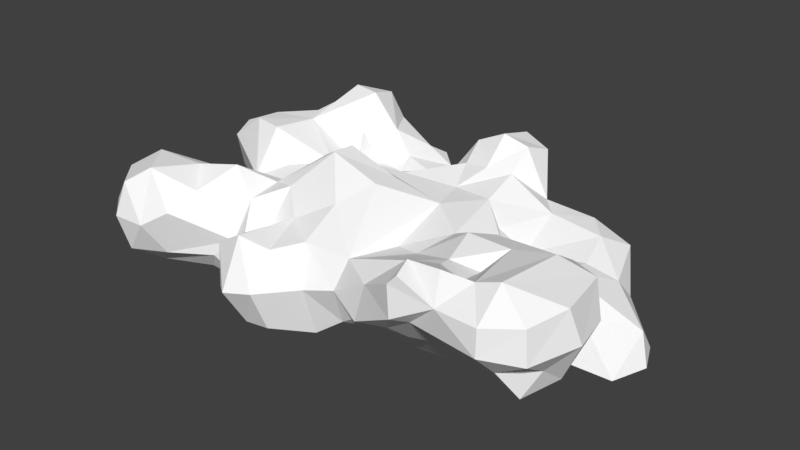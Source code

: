 # Source: Cloud_07_decimate.blend  (saved by Blender 2.77.0; exported with 4.5.12 LTS)
import bpy
from mathutils import Matrix  # noqa: F401  (used for matrix-valued properties, if any)

bpy.ops.wm.read_factory_settings(use_empty=True)
scene = bpy.context.scene
scene.name = 'Scene'

# ---- collections
col_collection_1 = bpy.data.collections.new('Collection 1'); scene.collection.children.link(col_collection_1)

# ---- materials (node trees are filled in below, after node groups)
mat_cloud_material_003 = bpy.data.materials.new('cloud_material.003')
mat_cloud_material_003.alpha_threshold = 0.0
mat_cloud_material_003.use_transparent_shadow = False
mat_cloud_material_003.diffuse_color = (1.0, 1.0, 1.0, 1.0)
mat_cloud_material_003.specular_color = (0.9, 0.9, 0.9)
mat_cloud_material_003.roughness = 0.5
mat_cloud_material_003.specular_intensity = 0.0

# ---- material node trees

# ---- world
world_world = bpy.data.worlds.new('World'); scene.world = world_world
world_world.color = (0.05088, 0.05088, 0.05088)
world_world.use_sun_shadow = False
world_world.sun_shadow_jitter_overblur = 0.0
world_world.cycles.sampling_method = 'MANUAL'

# ---- meshes
me_untitled_003 = bpy.data.meshes.new('Untitled.003')
me_untitled_003.from_pydata([(0.4523, -0.5319, 0.3308), (-0.5188, 0.3461, 0.3887), (-0.4213, 0.4332, 0.359), (0.4731, -0.6055, 0.3162), (0.6181, -0.6174, 0.2682), (-0.7208, -0.5189, 0.2764), (0.4369, -0.606, 0.2763), (0.5723, -0.5323, 0.3404), (0.6798, -0.5148, 0.3312), (0.7707, -0.6275, 0.2718), (0.7665, -0.5111, 0.3614), (0.8842, -0.5596, 0.2817), (0.3745, -0.4391, 0.2602), (0.4865, -0.4193, 0.2796), (0.5847, -0.4414, 0.2688), (0.9301, -0.4192, 0.2991), (0.473, -0.3605, 0.2649), (0.5733, -0.3363, 0.247), (-0.3055, -0.2464, 0.2324), (0.4459, -0.2297, 0.294), (0.6151, -0.2416, 0.299), (0.7707, -0.2395, 0.3351), (0.8895, -0.2073, 0.2897), (-0.4082, -0.212, 0.2048), (-0.198, -0.1341, 0.3535), (0.000443, -0.1501, 0.2974), (0.7676, -0.1398, 0.2733), (-0.3223, -0.04365, 0.2798), (-0.201, -0.04163, 0.3473), (-0.007399, -0.03889, 0.2804), (-0.7602, 0.1396, 0.2765), (-0.6386, 0.2438, 0.2841), (-0.3902, 0.2285, 0.2658), (-0.4059, 0.3216, 0.3897), (0.1764, 0.2408, 0.2732), (-0.65, 0.3574, 0.2841), (0.06366, 0.347, 0.3129), (0.1756, 0.3461, 0.3672), (0.2748, 0.2513, 0.2718), (0.2748, 0.3461, 0.3438), (-0.5244, 0.4599, 0.3133), (0.062, 0.4604, 0.2921), (0.1794, 0.4827, 0.3326), (0.2894, 0.4558, 0.3026), (-0.7903, -0.5851, 0.2253), (0.4627, -0.6285, 0.1775), (0.7707, -0.6298, 0.175), (-0.9418, -0.4397, 0.1962), (-0.8453, -0.3691, 0.2626), (-0.5805, -0.4376, 0.1994), (0.122, -0.4201, 0.1687), (0.2748, -0.5202, 0.175), (0.9595, -0.3876, 0.1741), (-0.9296, -0.3266, 0.1864), (-0.6689, -0.3406, 0.246), (-0.5181, -0.2982, 0.2703), (-0.4122, -0.3368, 0.1837), (-0.2012, -0.3371, 0.175), (-0.05949, -0.2831, 0.2539), (-0.6884, -0.2557, 0.2054), (0.2756, -0.2691, 0.1774), (0.9309, -0.2395, 0.175), (-0.4256, -0.1307, 0.1716), (0.3276, -0.1369, 0.2138), (0.4879, -0.1377, 0.2637), (0.7887, -0.1039, 0.1537), (-0.6278, 0.007925, 0.2901), (-0.5188, -0.0443, 0.1831), (0.1644, -0.009306, 0.2232), (0.5922, 0.03294, 0.15), (-0.7537, 0.03744, 0.2854), (-0.3836, 0.05035, 0.199), (-0.1831, 0.0637, 0.2435), (0.281, 0.1116, 0.23), (0.3725, 0.04611, 0.1748), (-0.9015, 0.04693, 0.1749), (-0.9377, 0.1498, 0.1962), (-0.59, 0.165, 0.285), (-0.1426, 0.1243, 0.1975), (0.1149, 0.1462, 0.2126), (0.4509, 0.2467, 0.1779), (-0.9155, 0.2318, 0.175), (-0.08445, 0.2587, 0.1803), (0.06926, 0.2676, 0.2508), (-0.818, 0.2522, 0.1685), (-0.7007, 0.3248, 0.1709), (-0.3204, 0.3461, 0.2533), (-0.03469, 0.3507, 0.184), (0.3739, 0.3341, 0.175), (-0.3834, 0.4623, 0.2525), (-0.02538, 0.4331, 0.1036), (-0.5579, 0.4661, 0.187), (0.07314, 0.5234, 0.1029), (0.1759, 0.5354, 0.1472), (0.2748, 0.4844, 0.175), (-0.2225, -0.5721, 0.1983), (-0.8268, -0.6116, 0.09022), (-0.7171, -0.5921, 0.07813), (-0.6253, -0.5406, 0.1362), (-0.3474, -0.5499, 0.1234), (-0.122, -0.5323, 0.1626), (0.2403, -0.5311, 0.03497), (0.4981, -0.5752, 0.1566), (0.6022, -0.5334, 0.1499), (0.8938, -0.5617, 0.1623), (-0.9775, -0.4879, 0.06891), (-0.4329, -0.4117, 0.04169), (-0.3453, -0.4361, 0.1124), (-0.06231, -0.4298, 0.1688), (0.1049, -0.4769, 0.06945), (0.7707, -0.5315, 0.07813), (0.6377, -0.4869, 0.07813), (-0.3204, -0.3371, 0.1076), (-0.9633, -0.3085, 0.07798), (-0.8291, -0.2172, 0.1028), (0.1756, -0.2395, 0.1575), (-0.6103, -0.1263, 0.1403), (0.4475, -0.03703, 0.1612), (-0.7171, -0.04184, 0.07813), (0.6754, 0.1064, 0.1233), (0.6797, -0.03358, 0.1623), (-0.3574, 0.155, 0.1657), (0.4765, 0.05736, 0.114), (-0.9091, 0.2551, 0.01219), (-0.3439, 0.2614, 0.1466), (-0.2212, 0.2485, 0.14), (0.6457, 0.2471, 0.1542), (-0.2519, 0.3373, 0.1638), (-0.1203, 0.3804, 0.08281), (0.5599, 0.3474, 0.1575), (0.6979, 0.3592, 0.09392), (-0.2393, 0.4533, 0.1724), (-0.1838, 0.5139, 0.08346), (0.2702, 0.4166, 0.06106), (0.3719, 0.401, 0.001484), (0.5555, 0.4348, 0.06933), (-0.5823, 0.4244, 0.06686), (-0.4196, 0.5413, 0.09379), (-0.2292, 0.5424, 0.1181), (-0.2217, -0.66, 0.02183), (-0.3469, -0.5614, -0.0439), (-0.1259, -0.6267, 0.03503), (0.3772, -0.534, 0.06939), (-0.9154, -0.5322, -0.01869), (-0.9537, -0.4367, -0.06456), (-0.008256, -0.5055, 0.04164), (0.8197, -0.4698, -0.02386), (0.8703, -0.4357, 0.07803), (0.5253, -0.4201, 0.0125), (0.5821, -0.3882, -0.02594), (0.8702, -0.3317, -0.004921), (-0.9432, -0.3258, -0.04043), (-0.8165, -0.2388, -0.03067), (0.7509, -0.1439, -0.02911), (0.7788, -0.1345, 0.06401), (-0.7266, -0.1268, -0.03807), (0.7689, -0.07322, 0.05801), (0.9178, 0.06938, -0.01805), (-0.9418, 0.1135, 0.01131), (-0.831, 0.07236, 0.002881), (-0.6554, 0.1234, 0.008166), (-0.608, 0.1468, -0.006798), (0.7629, 0.1729, 0.06076), (-0.7171, 0.2485, 0.06891), (-0.8023, 0.2553, -0.02331), (-0.6037, 0.2537, 0.002353), (-0.1198, 0.3411, -0.03743), (0.6956, 0.3813, -0.02262), (-0.633, 0.3651, -0.023), (0.1571, 0.4437, -0.01871), (0.5723, 0.4382, -0.01871), (-0.4611, 0.5413, -0.02657), (-0.4381, 0.6325, -0.03209), (-0.2251, 0.5467, -0.02576), (-0.8196, -0.569, -0.05721), (-0.6881, -0.5106, -0.05239), (-0.5103, -0.4416, -0.03171), (-0.3472, -0.426, -0.1361), (0.1756, -0.4347, -0.02094), (-0.8026, -0.3354, -0.1145), (0.07616, -0.4091, -0.09047), (0.1734, -0.3296, -0.1143), (0.3979, -0.459, 0.008142), (-0.7453, -0.2503, -0.1228), (0.5276, -0.3276, -0.09986), (-0.7733, -0.1038, -0.1221), (-0.7486, 0.0533, -0.08118), (-0.7702, 0.1578, -0.0597), (-0.7174, 0.07895, -0.0972), (-0.5163, 0.1595, -0.1286), (0.4786, 0.1414, -0.08746), (0.7995, 0.1945, -0.1642), (0.7731, 0.249, -0.02805), (-0.6751, 0.3421, -0.1372), (-0.123, 0.2736, -0.1495), (0.6203, 0.3692, -0.105), (0.07638, 0.39, -0.1171), (0.266, 0.4031, -0.1679), (-0.5259, 0.5857, -0.1376), (-0.2779, 0.5557, -0.09918), (-0.4137, 0.6208, -0.1146), (-0.3204, 0.6389, -0.05474), (-0.1231, -0.5625, -0.1219), (-0.7863, -0.4465, -0.1384), (-0.5727, -0.3963, -0.1138), (-0.4421, -0.3917, -0.1312), (0.57, -0.2902, -0.1299), (0.08089, -0.2112, -0.1877), (0.7232, -0.1288, -0.1007), (-0.02281, -0.0443, -0.1419), (0.472, -0.1499, -0.1914), (0.5192, -0.09464, -0.1509), (-0.7195, 0.02727, -0.1321), (-0.4812, -0.12, -0.158), (-0.6183, 0.05678, -0.1538), (-0.2225, 0.1524, -0.1997), (0.03999, 0.02065, -0.1728), (0.4882, 0.05147, -0.1074), (0.5973, -0.04857, -0.1296), (0.5073, 0.1537, -0.1539), (0.9078, 0.1568, -0.1261), (-0.6302, 0.2388, -0.127), (-0.3441, 0.1518, -0.1783), (0.05574, 0.2451, -0.1688), (0.5378, 0.219, -0.1232), (0.7141, 0.249, -0.1133), (-0.2046, 0.3225, -0.1215), (0.4566, 0.3533, -0.1243), (-0.2003, 0.4392, -0.1159), (-0.291, 0.5917, -0.1337), (-0.2235, -0.5635, -0.1347), (0.01204, -0.3399, -0.1504), (0.6582, -0.2419, -0.1324), (0.1753, -0.2401, -0.2126), (-0.7175, -0.2048, -0.1658), (-0.4453, -0.2218, -0.1539), (-0.04346, -0.1975, -0.1524), (-0.2649, -0.04549, -0.1749), (0.2979, -0.1235, -0.2215), (0.6773, -0.06357, -0.1618), (0.8925, -0.0553, -0.152), (0.5261, 0.0391, -0.1675), (0.3516, 0.125, -0.1432), (0.4015, 0.3278, -0.1536), (0.6013, 0.2398, -0.1622), (-0.6866, 0.4526, -0.1455), (-0.4235, 0.5432, -0.1865), (-0.3121, 0.518, -0.1781), (-0.01678, -0.4406, -0.156), (-0.0997, -0.4501, -0.1812), (-0.2461, -0.2816, -0.1847), (-0.6301, -0.2081, -0.1939), (0.9506, 0.05611, -0.1362), (0.668, 0.1007, -0.2159), (-0.5987, 0.3241, -0.1849), (-0.3808, 0.3314, -0.183)], [], [(33, 1, 77), (1, 33, 2), (1, 2, 40), (4, 3, 6), (6, 0, 51), (3, 0, 6), (0, 3, 4), (0, 4, 7), (4, 8, 7), (9, 10, 8), (9, 8, 4), (11, 10, 9), (51, 0, 12), (0, 13, 12), (7, 14, 13), (0, 7, 13), (7, 8, 14), (10, 11, 15), (12, 13, 16), (14, 8, 17), (58, 18, 57), (20, 19, 16), (17, 8, 20), (8, 10, 21), (8, 21, 20), (10, 15, 22), (10, 22, 21), (18, 24, 23), (18, 58, 24), (58, 25, 24), (20, 21, 26), (21, 22, 26), (23, 24, 28), (23, 28, 27), (24, 25, 29), (24, 29, 28), (28, 29, 72), (70, 66, 77), (70, 77, 30), (30, 77, 31), (32, 33, 77), (77, 1, 35), (77, 35, 31), (33, 32, 86), (34, 37, 36), (34, 36, 83), (34, 38, 39), (34, 39, 37), (1, 40, 35), (2, 33, 86), (2, 86, 89), (36, 37, 42), (36, 42, 41), (37, 39, 43), (37, 43, 42), (40, 2, 89), (4, 6, 45), (6, 51, 45), (4, 45, 102), (4, 102, 46), (9, 4, 46), (11, 9, 46), (11, 46, 104), (47, 44, 48), (5, 54, 48), (5, 48, 44), (44, 96, 97), (5, 49, 54), (5, 44, 97), (99, 95, 57), (95, 100, 57), (12, 50, 51), (182, 103, 102), (102, 142, 182), (15, 11, 104), (15, 104, 52), (47, 48, 53), (49, 55, 54), (56, 55, 49), (50, 58, 108), (50, 60, 115), (50, 12, 60), (12, 16, 60), (182, 148, 103), (103, 148, 111), (13, 14, 16), (17, 16, 14), (53, 48, 114), (48, 54, 59), (48, 59, 114), (54, 55, 59), (55, 56, 23), (56, 18, 23), (16, 19, 60), (20, 16, 17), (22, 15, 52), (22, 52, 61), (59, 55, 62), (55, 23, 62), (25, 58, 50), (50, 115, 68), (50, 68, 25), (60, 19, 63), (19, 64, 63), (19, 20, 64), (20, 26, 64), (26, 22, 65), (22, 61, 65), (116, 66, 70), (116, 70, 75), (67, 66, 116), (23, 27, 71), (23, 71, 62), (29, 25, 68), (68, 63, 73), (63, 117, 73), (64, 69, 117), (64, 117, 63), (64, 120, 69), (26, 65, 120), (26, 120, 64), (66, 67, 71), (27, 28, 72), (27, 72, 71), (29, 68, 72), (73, 117, 74), (75, 70, 30), (75, 30, 76), (77, 66, 71), (71, 121, 77), (71, 72, 78), (72, 68, 79), (72, 79, 78), (68, 73, 79), (80, 73, 74), (76, 30, 84), (76, 84, 81), (30, 85, 84), (30, 31, 85), (32, 77, 121), (32, 121, 124), (78, 79, 83), (78, 83, 82), (34, 83, 79), (38, 34, 79), (38, 79, 73), (73, 80, 38), (31, 35, 85), (86, 32, 124), (127, 86, 124), (83, 36, 87), (83, 87, 82), (38, 80, 88), (39, 38, 88), (35, 91, 85), (86, 127, 131), (86, 131, 89), (36, 41, 90), (36, 90, 87), (43, 39, 88), (43, 88, 94), (35, 40, 91), (40, 89, 91), (89, 131, 91), (41, 92, 90), (41, 42, 93), (41, 93, 92), (42, 43, 94), (42, 94, 93), (139, 95, 99), (44, 47, 105), (44, 105, 96), (5, 97, 98), (49, 5, 98), (95, 139, 141), (100, 95, 141), (45, 51, 101), (45, 101, 142), (45, 142, 102), (46, 102, 103), (46, 103, 110), (104, 46, 110), (49, 98, 106), (99, 57, 107), (57, 100, 108), (100, 141, 145), (100, 145, 108), (109, 50, 108), (109, 108, 145), (51, 50, 109), (51, 109, 101), (110, 103, 111), (104, 110, 147), (52, 104, 147), (47, 53, 113), (47, 113, 105), (56, 49, 106), (107, 112, 56), (56, 106, 107), (57, 112, 107), (108, 58, 57), (52, 147, 150), (53, 114, 113), (18, 56, 112), (57, 18, 112), (61, 52, 150), (59, 62, 116), (63, 68, 115), (63, 115, 60), (65, 150, 154), (65, 61, 150), (116, 75, 118), (67, 116, 62), (71, 67, 62), (120, 65, 156), (65, 154, 156), (75, 158, 118), (74, 117, 122), (117, 69, 122), (69, 120, 119), (75, 76, 158), (71, 78, 121), (80, 74, 122), (69, 119, 122), (76, 81, 123), (81, 84, 123), (121, 78, 125), (121, 125, 124), (78, 82, 125), (80, 122, 126), (122, 119, 126), (119, 162, 126), (84, 85, 163), (127, 124, 125), (125, 82, 128), (125, 128, 127), (82, 87, 128), (88, 80, 129), (80, 126, 129), (126, 130, 129), (126, 162, 130), (85, 91, 136), (127, 128, 132), (127, 132, 131), (87, 90, 128), (88, 134, 133), (94, 88, 133), (88, 129, 135), (88, 135, 134), (129, 130, 135), (91, 137, 136), (91, 131, 138), (91, 138, 137), (131, 132, 138), (93, 94, 133), (139, 99, 140), (96, 105, 143), (96, 143, 174), (97, 96, 174), (97, 174, 175), (98, 97, 175), (105, 144, 143), (106, 98, 175), (106, 175, 176), (99, 107, 140), (109, 145, 180), (109, 180, 178), (101, 109, 178), (110, 111, 149), (110, 149, 146), (147, 110, 146), (105, 113, 151), (105, 151, 144), (111, 148, 149), (150, 147, 146), (113, 114, 152), (113, 152, 151), (114, 59, 155), (114, 155, 152), (59, 116, 155), (154, 150, 153), (116, 118, 155), (156, 154, 153), (118, 158, 159), (118, 159, 155), (156, 157, 120), (163, 160, 187), (161, 160, 163), (119, 120, 162), (120, 157, 162), (76, 123, 158), (163, 187, 164), (161, 163, 165), (162, 157, 192), (84, 164, 123), (84, 163, 164), (163, 85, 168), (163, 168, 165), (130, 162, 192), (130, 192, 167), (85, 136, 168), (132, 128, 166), (132, 166, 228), (128, 90, 92), (128, 92, 166), (135, 170, 134), (135, 130, 167), (135, 167, 170), (136, 137, 171), (132, 228, 173), (92, 93, 169), (93, 133, 169), (137, 172, 171), (230, 139, 140), (141, 139, 230), (141, 230, 202), (141, 202, 145), (143, 144, 174), (175, 174, 203), (176, 175, 203), (140, 107, 177), (180, 145, 248), (142, 178, 182), (144, 151, 179), (176, 203, 204), (176, 204, 205), (106, 176, 205), (107, 106, 205), (107, 205, 177), (178, 180, 181), (178, 181, 182), (149, 148, 184), (151, 152, 179), (179, 152, 183), (148, 182, 181), (148, 181, 184), (152, 155, 185), (152, 185, 183), (156, 153, 208), (156, 208, 240), (155, 186, 185), (157, 156, 240), (157, 240, 252), (160, 188, 187), (160, 161, 188), (161, 189, 188), (157, 252, 220), (161, 165, 221), (161, 221, 189), (192, 191, 225), (157, 220, 192), (168, 193, 221), (165, 168, 221), (166, 194, 226), (192, 225, 195), (167, 192, 195), (168, 245, 193), (228, 166, 226), (92, 196, 166), (169, 196, 92), (169, 133, 197), (133, 134, 227), (133, 227, 197), (134, 170, 195), (134, 195, 227), (170, 167, 195), (168, 136, 198), (168, 198, 245), (136, 171, 198), (172, 201, 200), (200, 198, 171), (171, 172, 200), (201, 199, 200), (173, 199, 201), (173, 201, 138), (137, 138, 201), (137, 201, 172), (132, 173, 138), (230, 140, 177), (174, 144, 203), (248, 145, 202), (144, 179, 203), (204, 203, 179), (180, 248, 231), (181, 180, 231), (204, 179, 183), (181, 231, 207), (181, 207, 233), (181, 233, 206), (184, 181, 206), (207, 236, 209), (206, 233, 238), (206, 238, 210), (206, 210, 211), (232, 206, 211), (232, 211, 208), (209, 236, 215), (207, 209, 238), (238, 211, 210), (208, 211, 218), (185, 186, 188), (185, 188, 212), (188, 214, 212), (209, 215, 216), (238, 209, 216), (211, 238, 242), (211, 242, 217), (218, 211, 217), (189, 213, 214), (188, 189, 214), (216, 215, 223), (190, 217, 242), (217, 190, 219), (215, 222, 226), (215, 226, 194), (223, 215, 194), (243, 224, 190), (190, 242, 243), (224, 219, 190), (191, 192, 220), (194, 166, 223), (224, 243, 227), (195, 225, 224), (166, 196, 223), (196, 169, 197), (196, 197, 223), (197, 227, 243), (227, 195, 224), (199, 173, 228), (199, 228, 229), (200, 199, 229), (202, 230, 249), (248, 202, 249), (177, 205, 250), (230, 177, 250), (204, 183, 234), (204, 234, 251), (205, 204, 251), (205, 251, 235), (235, 250, 205), (207, 231, 236), (101, 178, 142), (183, 185, 234), (238, 233, 207), (206, 232, 149), (232, 153, 149), (185, 212, 234), (235, 213, 189), (237, 235, 189), (237, 189, 222), (218, 241, 239), (208, 218, 239), (240, 208, 239), (212, 214, 251), (215, 236, 237), (218, 217, 241), (222, 215, 237), (238, 216, 223), (238, 223, 242), (217, 219, 241), (220, 252, 191), (189, 221, 254), (222, 189, 254), (222, 254, 255), (219, 224, 244), (224, 225, 244), (225, 191, 244), (221, 193, 254), (226, 222, 255), (223, 197, 242), (243, 242, 197), (226, 255, 247), (228, 226, 247), (229, 228, 247), (198, 246, 245), (198, 200, 246), (200, 229, 247), (200, 247, 246), (184, 206, 149), (153, 232, 208), (150, 149, 153), (249, 230, 250), (231, 248, 249), (146, 149, 150), (249, 250, 236), (236, 231, 249), (235, 251, 213), (235, 237, 250), (236, 250, 237), (212, 251, 234), (214, 213, 251), (253, 239, 241), (240, 239, 253), (240, 253, 252), (241, 219, 253), (191, 252, 253), (187, 186, 159), (155, 159, 186), (158, 187, 159), (164, 187, 158), (219, 244, 253), (244, 191, 253), (193, 245, 254), (254, 245, 246), (255, 254, 246), (255, 246, 247), (123, 164, 158), (186, 187, 188)])
me_untitled_003.materials.append(mat_cloud_material_003)
me_untitled_003.use_remesh_preserve_volume = False
me_untitled_003.use_remesh_preserve_attributes = False
me_untitled_003.use_mirror_vertex_groups = False
me_untitled_003.update()
me_untitled_003.normals_split_custom_set([tuple(v) for v in zip(*[iter([-0.1082, -0.4615, 0.8805, -0.1082, -0.4615, 0.8805, -0.1082, -0.4615, 0.8805, 0.05023, 0.2717, 0.9611, 0.05023, 0.2717, 0.9611, 0.05023, 0.2717, 0.9611, -0.2248, 0.5305, 0.8173, -0.2248, 0.5305, 0.8173, -0.2248, 0.5305, 0.8173, -0.05959, -0.9959, 0.0675, -0.05959, -0.9959, 0.0675, -0.05959, -0.9959, 0.0675, -0.6257, -0.3738, 0.6846, -0.6257, -0.3738, 0.6846, -0.6257, -0.3738, 0.6846, -0.6974, -0.3251, 0.6387, -0.6974, -0.3251, 0.6387, -0.6974, -0.3251, 0.6387, 0.3052, -0.102, 0.9468, 0.3052, -0.102, 0.9468, 0.3052, -0.102, 0.9468, -0.06165, -0.6649, 0.7443, -0.06165, -0.6649, 0.7443, -0.06165, -0.6649, 0.7443, 0.1633, -0.5859, 0.7938, 0.1633, -0.5859, 0.7938, 0.1633, -0.5859, 0.7938, -0.2412, -0.5975, 0.7647, -0.2412, -0.5975, 0.7647, -0.2412, -0.5975, 0.7647, -0.05382, -0.4991, 0.8649, -0.05382, -0.4991, 0.8649, -0.05382, -0.4991, 0.8649, 0.2803, -0.5793, 0.7654, 0.2803, -0.5793, 0.7654, 0.2803, -0.5793, 0.7654, -0.6589, 0.02013, 0.7519, -0.6589, 0.02013, 0.7519, -0.6589, 0.02013, 0.7519, -0.2296, 0.4601, 0.8577, -0.2296, 0.4601, 0.8577, -0.2296, 0.4601, 0.8577, 0.2181, 0.5855, 0.7808, 0.2181, 0.5855, 0.7808, 0.2181, 0.5855, 0.7808, -0.07023, 0.4307, 0.8998, -0.07023, 0.4307, 0.8998, -0.07023, 0.4307, 0.8998, -0.03403, 0.6213, 0.7828, -0.03403, 0.6213, 0.7828, -0.03403, 0.6213, 0.7828, 0.4671, -0.2577, 0.8458, 0.4671, -0.2577, 0.8458, 0.4671, -0.2577, 0.8458, -0.2003, 0.1937, 0.9604, -0.2003, 0.1937, 0.9604, -0.2003, 0.1937, 0.9604, -0.4722, 0.1297, 0.8719, -0.4722, 0.1297, 0.8719, -0.4722, 0.1297, 0.8719, -0.1623, -0.6542, 0.7387, -0.1623, -0.6542, 0.7387, -0.1623, -0.6542, 0.7387, -0.04461, -0.2255, 0.9732, -0.04461, -0.2255, 0.9732, -0.04461, -0.2255, 0.9732, -0.6991, -0.08181, 0.7103, -0.6991, -0.08181, 0.7103, -0.6991, -0.08181, 0.7103, -0.3311, 0.0961, 0.9387, -0.3311, 0.0961, 0.9387, -0.3311, 0.0961, 0.9387, -0.2264, 0.06101, 0.9721, -0.2264, 0.06101, 0.9721, -0.2264, 0.06101, 0.9721, 0.3044, 0.1005, 0.9472, 0.3044, 0.1005, 0.9472, 0.3044, 0.1005, 0.9472, 0.3353, 0.08583, 0.9382, 0.3353, 0.08583, 0.9382, 0.3353, 0.08583, 0.9382, -0.3751, -0.49, 0.7869, -0.3751, -0.49, 0.7869, -0.3751, -0.49, 0.7869, -0.1619, -0.648, 0.7442, -0.1619, -0.648, 0.7442, -0.1619, -0.648, 0.7442, 0.221, -0.3917, 0.8932, 0.221, -0.3917, 0.8932, 0.221, -0.3917, 0.8932, -0.2008, 0.512, 0.8352, -0.2008, 0.512, 0.8352, -0.2008, 0.512, 0.8352, 0.1768, 0.5229, 0.8338, 0.1768, 0.5229, 0.8338, 0.1768, 0.5229, 0.8338, -0.5862, 0.03601, 0.8094, -0.5862, 0.03601, 0.8094, -0.5862, 0.03601, 0.8094, -0.4793, -0.1414, 0.8662, -0.4793, -0.1414, 0.8662, -0.4793, -0.1414, 0.8662, 0.2808, 0.164, 0.9457, 0.2808, 0.164, 0.9457, 0.2808, 0.164, 0.9457, 0.3247, 0.07392, 0.9429, 0.3247, 0.07392, 0.9429, 0.3247, 0.07392, 0.9429, 0.2365, 0.6615, 0.7116, 0.2365, 0.6615, 0.7116, 0.2365, 0.6615, 0.7116, -0.02782, 0.03915, 0.9988, -0.02782, 0.03915, 0.9988, -0.02782, 0.03915, 0.9988, -0.06212, 0.08317, 0.9946, -0.06212, 0.08317, 0.9946, -0.06212, 0.08317, 0.9946, -0.04721, -0.01838, 0.9987, -0.04721, -0.01838, 0.9987, -0.04721, -0.01838, 0.9987, 0.2947, -0.7459, 0.5974, 0.2947, -0.7459, 0.5974, 0.2947, -0.7459, 0.5974, -0.622, -0.1902, 0.7596, -0.622, -0.1902, 0.7596, -0.622, -0.1902, 0.7596, -0.01992, -0.001545, 0.9998, -0.01992, -0.001545, 0.9998, -0.01992, -0.001545, 0.9998, 0.798, -0.4293, 0.4231, 0.798, -0.4293, 0.4231, 0.798, -0.4293, 0.4231, -0.3444, -0.6267, 0.699, -0.3444, -0.6267, 0.699, -0.3444, -0.6267, 0.699, -0.305, -0.6001, 0.7395, -0.305, -0.6001, 0.7395, -0.305, -0.6001, 0.7395, 0.07584, -0.6033, 0.7939, 0.07584, -0.6033, 0.7939, 0.07584, -0.6033, 0.7939, 0.1733, -0.6552, 0.7353, 0.1733, -0.6552, 0.7353, 0.1733, -0.6552, 0.7353, -0.5331, 0.4488, 0.7172, -0.5331, 0.4488, 0.7172, -0.5331, 0.4488, 0.7172, 0.7962, 0.2605, 0.546, 0.7962, 0.2605, 0.546, 0.7962, 0.2605, 0.546, 0.8023, 0.4379, 0.4055, 0.8023, 0.4379, 0.4055, 0.8023, 0.4379, 0.4055, -0.4234, 0.2337, 0.8753, -0.4234, 0.2337, 0.8753, -0.4234, 0.2337, 0.8753, -0.3497, 0.1641, 0.9224, -0.3497, 0.1641, 0.9224, -0.3497, 0.1641, 0.9224, 0.2175, 0.3181, 0.9228, 0.2175, 0.3181, 0.9228, 0.2175, 0.3181, 0.9228, 0.3076, 0.2255, 0.9244, 0.3076, 0.2255, 0.9244, 0.3076, 0.2255, 0.9244, 0.1128, 0.9476, 0.299, 0.1128, 0.9476, 0.299, 0.1128, 0.9476, 0.299, -0.05204, -0.9765, 0.209, -0.05204, -0.9765, 0.209, -0.05204, -0.9765, 0.209, -0.4988, -0.8641, 0.06641, -0.4988, -0.8641, 0.06641, -0.4988, -0.8641, 0.06641, 0.445, -0.5672, -0.693, 0.445, -0.5672, -0.693, 0.445, -0.5672, -0.693, -0.1824, -0.9684, -0.1702, -0.1824, -0.9684, -0.1702, -0.1824, -0.9684, -0.1702, -0.06684, -0.9975, 0.02298, -0.06684, -0.9975, 0.02298, -0.06684, -0.9975, 0.02298, 0.5125, -0.8584, 0.01977, 0.5125, -0.8584, 0.01977, 0.5125, -0.8584, 0.01977, 0.4875, -0.8714, 0.05494, 0.4875, -0.8714, 0.05494, 0.4875, -0.8714, 0.05494, -0.4137, -0.2563, 0.8736, -0.4137, -0.2563, 0.8736, -0.4137, -0.2563, 0.8736, 0.06911, 0.1482, 0.9865, 0.06911, 0.1482, 0.9865, 0.06911, 0.1482, 0.9865, -0.404, -0.2547, 0.8786, -0.404, -0.2547, 0.8786, -0.404, -0.2547, 0.8786, 0.189, -0.9719, 0.1401, 0.189, -0.9719, 0.1401, 0.189, -0.9719, 0.1401, 0.4759, 0.01164, 0.8794, 0.4759, 0.01164, 0.8794, 0.4759, 0.01164, 0.8794, 0.5315, -0.7915, 0.3017, 0.5315, -0.7915, 0.3017, 0.5315, -0.7915, 0.3017, -0.4932, 0.1301, 0.8602, -0.4932, 0.1301, 0.8602, -0.4932, 0.1301, 0.8602, 0.311, 0.06602, 0.9481, 0.311, 0.06602, 0.9481, 0.311, 0.06602, 0.9481, -0.3332, -0.4569, 0.8247, -0.3332, -0.4569, 0.8247, -0.3332, -0.4569, 0.8247, 0.2303, -0.6848, -0.6914, 0.2303, -0.6848, -0.6914, 0.2303, -0.6848, -0.6914, 0.2846, -0.6522, -0.7026, 0.2846, -0.6522, -0.7026, 0.2846, -0.6522, -0.7026, 0.9444, -0.3187, 0.08139, 0.9444, -0.3187, 0.08139, 0.9444, -0.3187, 0.08139, 0.925, -0.3579, 0.1274, 0.925, -0.3579, 0.1274, 0.925, -0.3579, 0.1274, -0.6266, 0.1343, 0.7677, -0.6266, 0.1343, 0.7677, -0.6266, 0.1343, 0.7677, -0.01882, -0.4466, 0.8945, -0.01882, -0.4466, 0.8945, -0.01882, -0.4466, 0.8945, 0.3986, -0.5514, 0.7329, 0.3986, -0.5514, 0.7329, 0.3986, -0.5514, 0.7329, 0.02674, -0.502, 0.8644, 0.02674, -0.502, 0.8644, 0.02674, -0.502, 0.8644, -0.1627, 0.1093, 0.9806, -0.1627, 0.1093, 0.9806, -0.1627, 0.1093, 0.9806, -0.311, 0.264, 0.913, -0.311, 0.264, 0.913, -0.311, 0.264, 0.913, -0.2736, 0.2881, 0.9177, -0.2736, 0.2881, 0.9177, -0.2736, 0.2881, 0.9177, 0.2322, -0.6826, -0.6929, 0.2322, -0.6826, -0.6929, 0.2322, -0.6826, -0.6929, -0.1341, -0.8, -0.5848, -0.1341, -0.8, -0.5848, -0.1341, -0.8, -0.5848, 0.1664, 0.2746, 0.9471, 0.1664, 0.2746, 0.9471, 0.1664, 0.2746, 0.9471, 0.1216, 0.2139, 0.9693, 0.1216, 0.2139, 0.9693, 0.1216, 0.2139, 0.9693, -0.2335, 0.7165, 0.6574, -0.2335, 0.7165, 0.6574, -0.2335, 0.7165, 0.6574, 0.01464, 0.4347, 0.9005, 0.01464, 0.4347, 0.9005, 0.01464, 0.4347, 0.9005, -0.277, 0.7103, 0.6471, -0.277, 0.7103, 0.6471, -0.277, 0.7103, 0.6471, -0.2487, 0.3715, 0.8945, -0.2487, 0.3715, 0.8945, -0.2487, 0.3715, 0.8945, 0.5919, -0.153, 0.7914, 0.5919, -0.153, 0.7914, 0.5919, -0.153, 0.7914, -0.3026, -0.1494, 0.9413, -0.3026, -0.1494, 0.9413, -0.3026, -0.1494, 0.9413, -0.4957, -0.2851, 0.8204, -0.4957, -0.2851, 0.8204, -0.4957, -0.2851, 0.8204, 0.2739, -0.5527, 0.7871, 0.2739, -0.5527, 0.7871, 0.2739, -0.5527, 0.7871, 0.9432, 0.1927, 0.2706, 0.9432, 0.1927, 0.2706, 0.9432, 0.1927, 0.2706, 0.9403, 0.18, 0.2887, 0.9403, 0.18, 0.2887, 0.9403, 0.18, 0.2887, -0.1663, 0.5674, 0.8065, -0.1663, 0.5674, 0.8065, -0.1663, 0.5674, 0.8065, 0.2103, 0.4077, 0.8886, 0.2103, 0.4077, 0.8886, 0.2103, 0.4077, 0.8886, 0.1522, -0.3685, 0.9171, 0.1522, -0.3685, 0.9171, 0.1522, -0.3685, 0.9171, 0.7003, -0.1644, 0.6947, 0.7003, -0.1644, 0.6947, 0.7003, -0.1644, 0.6947, 0.5207, -0.1648, 0.8377, 0.5207, -0.1648, 0.8377, 0.5207, -0.1648, 0.8377, -0.564, -0.005699, 0.8258, -0.564, -0.005699, 0.8258, -0.564, -0.005699, 0.8258, -0.2692, 0.4098, 0.8715, -0.2692, 0.4098, 0.8715, -0.2692, 0.4098, 0.8715, -0.005841, 0.3153, 0.949, -0.005841, 0.3153, 0.949, -0.005841, 0.3153, 0.949, -0.0306, 0.2878, 0.9572, -0.0306, 0.2878, 0.9572, -0.0306, 0.2878, 0.9572, 0.4229, 0.8445, 0.3285, 0.4229, 0.8445, 0.3285, 0.4229, 0.8445, 0.3285, 0.6862, 0.7261, 0.04356, 0.6862, 0.7261, 0.04356, 0.6862, 0.7261, 0.04356, -0.1975, -0.7413, 0.6414, -0.1975, -0.7413, 0.6414, -0.1975, -0.7413, 0.6414, -0.4068, -0.7791, 0.4771, -0.4068, -0.7791, 0.4771, -0.4068, -0.7791, 0.4771, 0.3116, -0.6891, 0.6542, 0.3116, -0.6891, 0.6542, 0.3116, -0.6891, 0.6542, -0.7445, 0.08468, 0.6622, -0.7445, 0.08468, 0.6622, -0.7445, 0.08468, 0.6622, -0.7793, 0.08702, 0.6206, -0.7793, 0.08702, 0.6206, -0.7793, 0.08702, 0.6206, 0.2863, 0.1642, 0.944, 0.2863, 0.1642, 0.944, 0.2863, 0.1642, 0.944, 0.00771, -0.06341, 0.998, 0.00771, -0.06341, 0.998, 0.00771, -0.06341, 0.998, 0.3922, 0.01369, 0.9198, 0.3922, 0.01369, 0.9198, 0.3922, 0.01369, 0.9198, -0.2524, 0.6386, 0.7269, -0.2524, 0.6386, 0.7269, -0.2524, 0.6386, 0.7269, -0.2229, 0.65, 0.7265, -0.2229, 0.65, 0.7265, -0.2229, 0.65, 0.7265, 0.2164, 0.4462, 0.8684, 0.2164, 0.4462, 0.8684, 0.2164, 0.4462, 0.8684, 0.5303, 0.7815, 0.3286, 0.5303, 0.7815, 0.3286, 0.5303, 0.7815, 0.3286, -0.01855, 0.7146, 0.6993, -0.01855, 0.7146, 0.6993, -0.01855, 0.7146, 0.6993, 0.3644, -0.6347, 0.6815, 0.3644, -0.6347, 0.6815, 0.3644, -0.6347, 0.6815, -0.3628, 0.6848, 0.632, -0.3628, 0.6848, 0.632, -0.3628, 0.6848, 0.632, -0.2154, 0.5524, 0.8053, -0.2154, 0.5524, 0.8053, -0.2154, 0.5524, 0.8053, 0.1676, 0.5756, 0.8004, 0.1676, 0.5756, 0.8004, 0.1676, 0.5756, 0.8004, 0.683, 0.5344, 0.4979, 0.683, 0.5344, 0.4979, 0.683, 0.5344, 0.4979, -0.5972, 0.03229, 0.8015, -0.5972, 0.03229, 0.8015, -0.5972, 0.03229, 0.8015, -0.4055, -0.32, 0.8563, -0.4055, -0.32, 0.8563, -0.4055, -0.32, 0.8563, 0.3574, -0.05572, 0.9323, 0.3574, -0.05572, 0.9323, 0.3574, -0.05572, 0.9323, 0.4557, 0.1646, 0.8748, 0.4557, 0.1646, 0.8748, 0.4557, 0.1646, 0.8748, -0.2025, 0.6736, 0.7108, -0.2025, 0.6736, 0.7108, -0.2025, 0.6736, 0.7108, 0.07728, 0.09211, 0.9927, 0.07728, 0.09211, 0.9927, 0.07728, 0.09211, 0.9927, -0.09897, 0.642, 0.7603, -0.09897, 0.642, 0.7603, -0.09897, 0.642, 0.7603, -0.09626, 0.037, 0.9947, -0.09626, 0.037, 0.9947, -0.09626, 0.037, 0.9947, 0.4131, -0.1753, 0.8936, 0.4131, -0.1753, 0.8936, 0.4131, -0.1753, 0.8936, -0.3112, 0.5699, 0.7605, -0.3112, 0.5699, 0.7605, -0.3112, 0.5699, 0.7605, 0.01277, 0.2476, 0.9688, 0.01277, 0.2476, 0.9688, 0.01277, 0.2476, 0.9688, -0.3541, 0.5463, 0.759, -0.3541, 0.5463, 0.759, -0.3541, 0.5463, 0.759, -0.5079, 0.5439, 0.668, -0.5079, 0.5439, 0.668, -0.5079, 0.5439, 0.668, 0.2903, -0.7233, 0.6265, 0.2903, -0.7233, 0.6265, 0.2903, -0.7233, 0.6265, 0.9358, -0.05565, 0.348, 0.9358, -0.05565, 0.348, 0.9358, -0.05565, 0.348, -0.02935, -0.3098, 0.9503, -0.02935, -0.3098, 0.9503, -0.02935, -0.3098, 0.9503, -0.4128, 0.2894, 0.8636, -0.4128, 0.2894, 0.8636, -0.4128, 0.2894, 0.8636, -0.2802, -0.3823, 0.8806, -0.2802, -0.3823, 0.8806, -0.2802, -0.3823, 0.8806, 0.07275, -0.5711, 0.8177, 0.07275, -0.5711, 0.8177, 0.07275, -0.5711, 0.8177, -0.159, -0.2899, 0.9438, -0.159, -0.2899, 0.9438, -0.159, -0.2899, 0.9438, 0.4521, -0.2373, 0.8598, 0.4521, -0.2373, 0.8598, 0.4521, -0.2373, 0.8598, -0.8989, -0.08981, 0.4289, -0.8989, -0.08981, 0.4289, -0.8989, -0.08981, 0.4289, 0.8519, -0.4852, 0.197, 0.8519, -0.4852, 0.197, 0.8519, -0.4852, 0.197, 0.5108, -0.7248, 0.4624, 0.5108, -0.7248, 0.4624, 0.5108, -0.7248, 0.4624, -0.7105, -0.464, 0.5291, -0.7105, -0.464, 0.5291, -0.7105, -0.464, 0.5291, -0.4183, 0.1899, 0.8882, -0.4183, 0.1899, 0.8882, -0.4183, 0.1899, 0.8882, 0.4371, 0.4116, 0.7997, 0.4371, 0.4116, 0.7997, 0.4371, 0.4116, 0.7997, 0.7886, -0.3721, 0.4896, 0.7886, -0.3721, 0.4896, 0.7886, -0.3721, 0.4896, -0.7051, 0.6998, 0.1144, -0.7051, 0.6998, 0.1144, -0.7051, 0.6998, 0.1144, 0.7812, -0.1302, 0.6105, 0.7812, -0.1302, 0.6105, 0.7812, -0.1302, 0.6105, 0.4807, 0.2668, 0.8353, 0.4807, 0.2668, 0.8353, 0.4807, 0.2668, 0.8353, -0.9089, 0.06234, 0.4124, -0.9089, 0.06234, 0.4124, -0.9089, 0.06234, 0.4124, -0.6452, 0.5698, 0.509, -0.6452, 0.5698, 0.509, -0.6452, 0.5698, 0.509, 0.8622, 0.07371, 0.5012, 0.8622, 0.07371, 0.5012, 0.8622, 0.07371, 0.5012, 0.8343, 0.5506, 0.0281, 0.8343, 0.5506, 0.0281, 0.8343, 0.5506, 0.0281, -0.6471, 0.7337, 0.2073, -0.6471, 0.7337, 0.2073, -0.6471, 0.7337, 0.2073, 0.003698, 0.9988, 0.04797, 0.003698, 0.9988, 0.04797, 0.003698, 0.9988, 0.04797, 0.03807, 0.9983, -0.04369, 0.03807, 0.9983, -0.04369, 0.03807, 0.9983, -0.04369, -0.6611, 0.7227, 0.2017, -0.6611, 0.7227, 0.2017, -0.6611, 0.7227, 0.2017, -0.2686, 0.9252, 0.2682, -0.2686, 0.9252, 0.2682, -0.2686, 0.9252, 0.2682, -0.2358, 0.9261, 0.2945, -0.2358, 0.9261, 0.2945, -0.2358, 0.9261, 0.2945, 0.28, 0.943, 0.1796, 0.28, 0.943, 0.1796, 0.28, 0.943, 0.1796, 0.3892, 0.8879, 0.2451, 0.3892, 0.8879, 0.2451, 0.3892, 0.8879, 0.2451, -0.3921, -0.8242, 0.4085, -0.3921, -0.8242, 0.4085, -0.3921, -0.8242, 0.4085, -0.669, -0.6132, 0.42, -0.669, -0.6132, 0.42, -0.669, -0.6132, 0.42, -0.6292, -0.7125, 0.3105, -0.6292, -0.7125, 0.3105, -0.6292, -0.7125, 0.3105, 0.2896, -0.8963, 0.3359, 0.2896, -0.8963, 0.3359, 0.2896, -0.8963, 0.3359, 0.6238, -0.5873, 0.5157, 0.6238, -0.5873, 0.5157, 0.6238, -0.5873, 0.5157, 0.2422, -0.8681, 0.4333, 0.2422, -0.8681, 0.4333, 0.2422, -0.8681, 0.4333, 0.4678, -0.7173, 0.5164, 0.4678, -0.7173, 0.5164, 0.4678, -0.7173, 0.5164, -0.4923, -0.85, 0.1873, -0.4923, -0.85, 0.1873, -0.4923, -0.85, 0.1873, 0.1665, -0.6734, -0.7203, 0.1665, -0.6734, -0.7203, 0.1665, -0.6734, -0.7203, 0.3639, -0.5394, -0.7593, 0.3639, -0.5394, -0.7593, 0.3639, -0.5394, -0.7593, 0.02305, -0.2141, -0.9765, 0.02305, -0.2141, -0.9765, 0.02305, -0.2141, -0.9765, -0.2832, -0.6732, -0.6831, -0.2832, -0.6732, -0.6831, -0.2832, -0.6732, -0.6831, 0.3001, -0.6696, -0.6794, 0.3001, -0.6696, -0.6794, 0.3001, -0.6696, -0.6794, 0.6379, -0.5846, 0.5012, 0.6379, -0.5846, 0.5012, 0.6379, -0.5846, 0.5012, -0.4497, 0.09344, 0.8883, -0.4497, 0.09344, 0.8883, -0.4497, 0.09344, 0.8883, 0.002689, -0.0623, 0.9981, 0.002689, -0.0623, 0.9981, 0.002689, -0.0623, 0.9981, 0.6282, -0.6346, 0.4502, 0.6282, -0.6346, 0.4502, 0.6282, -0.6346, 0.4502, 0.7002, -0.4419, 0.5607, 0.7002, -0.4419, 0.5607, 0.7002, -0.4419, 0.5607, 0.04593, -0.8705, 0.49, 0.04593, -0.8705, 0.49, 0.04593, -0.8705, 0.49, 0.0809, -0.841, 0.5349, 0.0809, -0.841, 0.5349, 0.0809, -0.841, 0.5349, -0.4904, -0.7174, 0.4948, -0.4904, -0.7174, 0.4948, -0.4904, -0.7174, 0.4948, -0.3331, -0.9302, 0.1543, -0.3331, -0.9302, 0.1543, -0.3331, -0.9302, 0.1543, -0.2517, -0.7505, -0.611, -0.2517, -0.7505, -0.611, -0.2517, -0.7505, -0.611, 0.4281, -0.4458, -0.7862, 0.4281, -0.4458, -0.7862, 0.4281, -0.4458, -0.7862, 0.7687, -0.2504, -0.5886, 0.7687, -0.2504, -0.5886, 0.7687, -0.2504, -0.5886, -0.9405, 0.1288, 0.3144, -0.9405, 0.1288, 0.3144, -0.9405, 0.1288, 0.3144, -0.9669, 0.06387, 0.2471, -0.9669, 0.06387, 0.2471, -0.9669, 0.06387, 0.2471, 0.5058, -0.7912, 0.3437, 0.5058, -0.7912, 0.3437, 0.5058, -0.7912, 0.3437, 0.6332, -0.1218, 0.7644, 0.6332, -0.1218, 0.7644, 0.6332, -0.1218, 0.7644, -0.5578, -0.698, 0.4491, -0.5578, -0.698, 0.4491, -0.5578, -0.698, 0.4491, -0.4856, 0.1643, 0.8586, -0.4856, 0.1643, 0.8586, -0.4856, 0.1643, 0.8586, -0.2817, -0.4775, 0.8323, -0.2817, -0.4775, 0.8323, -0.2817, -0.4775, 0.8323, 0.7624, -0.4028, -0.5065, 0.7624, -0.4028, -0.5065, 0.7624, -0.4028, -0.5065, -0.5736, 0.7599, 0.3058, -0.5736, 0.7599, 0.3058, -0.5736, 0.7599, 0.3058, 0.4139, -0.7591, 0.5024, 0.4139, -0.7591, 0.5024, 0.4139, -0.7591, 0.5024, -0.3284, -0.745, 0.5806, -0.3284, -0.745, 0.5806, -0.3284, -0.745, 0.5806, 0.9016, 0.1767, -0.3948, 0.9016, 0.1767, -0.3948, 0.9016, 0.1767, -0.3948, -0.132, 0.5074, 0.8515, -0.132, 0.5074, 0.8515, -0.132, 0.5074, 0.8515, -0.1631, -0.278, 0.9466, -0.1631, -0.278, 0.9466, -0.1631, -0.278, 0.9466, -0.2402, -0.1688, 0.9559, -0.2402, -0.1688, 0.9559, -0.2402, -0.1688, 0.9559, 0.84, 0.4785, -0.2558, 0.84, 0.4785, -0.2558, 0.84, 0.4785, -0.2558, 0.632, 0.5822, -0.5116, 0.632, 0.5822, -0.5116, 0.632, 0.5822, -0.5116, -0.5176, -0.8243, -0.2296, -0.5176, -0.8243, -0.2296, -0.5176, -0.8243, -0.2296, -0.1659, -0.3043, 0.938, -0.1659, -0.3043, 0.938, -0.1659, -0.3043, 0.938, -0.01333, -0.1465, 0.9891, -0.01333, -0.1465, 0.9891, -0.01333, -0.1465, 0.9891, 0.5443, 0.825, 0.1519, 0.5443, 0.825, 0.1519, 0.5443, 0.825, 0.1519, 0.9773, 0.1427, -0.1564, 0.9773, 0.1427, -0.1564, 0.9773, 0.1427, -0.1564, -0.5122, -0.8322, -0.2122, -0.5122, -0.8322, -0.2122, -0.5122, -0.8322, -0.2122, 0.462, 0.2787, 0.842, 0.462, 0.2787, 0.842, 0.462, 0.2787, 0.842, -0.1658, 0.481, 0.8609, -0.1658, 0.481, 0.8609, -0.1658, 0.481, 0.8609, 0.06986, 0.2704, 0.9602, 0.06986, 0.2704, 0.9602, 0.06986, 0.2704, 0.9602, -0.9336, -0.3471, 0.08922, -0.9336, -0.3471, 0.08922, -0.9336, -0.3471, 0.08922, -0.0936, 0.3234, 0.9416, -0.0936, 0.3234, 0.9416, -0.0936, 0.3234, 0.9416, 0.5102, -0.2123, 0.8335, 0.5102, -0.2123, 0.8335, 0.5102, -0.2123, 0.8335, -0.1612, 0.4936, 0.8546, -0.1612, 0.4936, 0.8546, -0.1612, 0.4936, 0.8546, -0.9655, 0.2604, -0.0009499, -0.9655, 0.2604, -0.0009499, -0.9655, 0.2604, -0.0009499, -0.1939, 0.9722, 0.1314, -0.1939, 0.9722, 0.1314, -0.1939, 0.9722, 0.1314, -0.08351, 0.375, 0.9233, -0.08351, 0.375, 0.9233, -0.08351, 0.375, 0.9233, 0.07036, 0.1675, 0.9834, 0.07036, 0.1675, 0.9834, 0.07036, 0.1675, 0.9834, -0.2908, 0.2445, 0.925, -0.2908, 0.2445, 0.925, -0.2908, 0.2445, 0.925, 0.1157, -0.3035, 0.9458, 0.1157, -0.3035, 0.9458, 0.1157, -0.3035, 0.9458, 0.007337, -0.2134, 0.9769, 0.007337, -0.2134, 0.9769, 0.007337, -0.2134, 0.9769, 0.604, -0.04769, 0.7955, 0.604, -0.04769, 0.7955, 0.604, -0.04769, 0.7955, -0.4526, 0.7477, -0.4859, -0.4526, 0.7477, -0.4859, -0.4526, 0.7477, -0.4859, 0.02563, -0.2509, 0.9677, 0.02563, -0.2509, 0.9677, 0.02563, -0.2509, 0.9677, -0.2734, 0.5511, 0.7883, -0.2734, 0.5511, 0.7883, -0.2734, 0.5511, 0.7883, 0.5336, -0.04223, 0.8447, 0.5336, -0.04223, 0.8447, 0.5336, -0.04223, 0.8447, -0.669, 0.3347, 0.6636, -0.669, 0.3347, 0.6636, -0.669, 0.3347, 0.6636, 0.08518, 0.1084, 0.9905, 0.08518, 0.1084, 0.9905, 0.08518, 0.1084, 0.9905, 0.1204, 0.07025, 0.9902, 0.1204, 0.07025, 0.9902, 0.1204, 0.07025, 0.9902, 0.3788, 0.2951, 0.8772, 0.3788, 0.2951, 0.8772, 0.3788, 0.2951, 0.8772, 0.6569, 0.09606, 0.7478, 0.6569, 0.09606, 0.7478, 0.6569, 0.09606, 0.7478, -0.6931, 0.7129, -0.1064, -0.6931, 0.7129, -0.1064, -0.6931, 0.7129, -0.1064, 0.46, 0.2146, 0.8616, 0.46, 0.2146, 0.8616, 0.46, 0.2146, 0.8616, 0.8784, -0.1295, 0.46, 0.8784, -0.1295, 0.46, 0.8784, -0.1295, 0.46, -0.4855, 0.6382, 0.5975, -0.4855, 0.6382, 0.5975, -0.4855, 0.6382, 0.5975, 0.3316, 0.8816, 0.336, 0.3316, 0.8816, 0.336, 0.3316, 0.8816, 0.336, 0.7849, 0.518, -0.3401, 0.7849, 0.518, -0.3401, 0.7849, 0.518, -0.3401, 0.0153, 0.7105, 0.7035, 0.0153, 0.7105, 0.7035, 0.0153, 0.7105, 0.7035, -0.2922, 0.8911, 0.3472, -0.2922, 0.8911, 0.3472, -0.2922, 0.8911, 0.3472, 0.2516, 0.6935, 0.6751, 0.2516, 0.6935, 0.6751, 0.2516, 0.6935, 0.6751, -0.5566, 0.8134, -0.169, -0.5566, 0.8134, -0.169, -0.5566, 0.8134, -0.169, 0.05982, 0.5143, 0.8555, 0.05982, 0.5143, 0.8555, 0.05982, 0.5143, 0.8555, -0.0759, 0.828, 0.5556, -0.0759, 0.828, 0.5556, -0.0759, 0.828, 0.5556, 0.6934, 0.3157, 0.6477, 0.6934, 0.3157, 0.6477, 0.6934, 0.3157, 0.6477, 0.5056, 0.7321, -0.4565, 0.5056, 0.7321, -0.4565, 0.5056, 0.7321, -0.4565, -0.6343, -0.7714, 0.05138, -0.6343, -0.7714, 0.05138, -0.6343, -0.7714, 0.05138, -0.6293, -0.7753, -0.0532, -0.6293, -0.7753, -0.0532, -0.6293, -0.7753, -0.0532, -0.4373, -0.8579, -0.2697, -0.4373, -0.8579, -0.2697, -0.4373, -0.8579, -0.2697, 0.1405, -0.9529, -0.2689, 0.1405, -0.9529, -0.2689, 0.1405, -0.9529, -0.2689, 0.3801, -0.8201, -0.4277, 0.3801, -0.8201, -0.4277, 0.3801, -0.8201, -0.4277, 0.6086, -0.7268, -0.3185, 0.6086, -0.7268, -0.3185, 0.6086, -0.7268, -0.3185, -0.811, -0.4832, -0.3297, -0.811, -0.4832, -0.3297, -0.811, -0.4832, -0.3297, 0.435, -0.8554, -0.2812, 0.435, -0.8554, -0.2812, 0.435, -0.8554, -0.2812, 0.362, -0.9322, -0.002477, 0.362, -0.9322, -0.002477, 0.362, -0.9322, -0.002477, -0.9998, 0.01782, -0.003889, -0.9998, 0.01782, -0.003889, -0.9998, 0.01782, -0.003889, 0.3176, -0.8512, -0.4179, 0.3176, -0.8512, -0.4179, 0.3176, -0.8512, -0.4179, 0.04123, -0.9173, -0.3961, 0.04123, -0.9173, -0.3961, 0.04123, -0.9173, -0.3961, -0.4213, -0.6498, -0.6327, -0.4213, -0.6498, -0.6327, -0.4213, -0.6498, -0.6327, -0.2568, -0.7659, -0.5894, -0.2568, -0.7659, -0.5894, -0.2568, -0.7659, -0.5894, -0.2579, -0.7665, -0.5882, -0.2579, -0.7665, -0.5882, -0.2579, -0.7665, -0.5882, 0.6896, -0.7169, -0.1026, 0.6896, -0.7169, -0.1026, 0.6896, -0.7169, -0.1026, -0.9799, 0.08647, -0.1796, -0.9799, 0.08647, -0.1796, -0.9799, 0.08647, -0.1796, -0.9842, 0.1217, -0.1286, -0.9842, 0.1217, -0.1286, -0.9842, 0.1217, -0.1286, -0.04334, -0.7363, -0.6753, -0.04334, -0.7363, -0.6753, -0.04334, -0.7363, -0.6753, 0.8941, -0.2785, -0.3508, 0.8941, -0.2785, -0.3508, 0.8941, -0.2785, -0.3508, -0.5293, 0.8282, -0.1843, -0.5293, 0.8282, -0.1843, -0.5293, 0.8282, -0.1843, -0.5423, 0.8131, -0.2115, -0.5423, 0.8131, -0.2115, -0.5423, 0.8131, -0.2115, -0.1103, 0.871, 0.4787, -0.1103, 0.871, 0.4787, -0.1103, 0.871, 0.4787, -0.7739, 0.6094, -0.1721, -0.7739, 0.6094, -0.1721, -0.7739, 0.6094, -0.1721, -0.6613, 0.6149, 0.4296, -0.6613, 0.6149, 0.4296, -0.6613, 0.6149, 0.4296, 0.8229, 0.4847, -0.2964, 0.8229, 0.4847, -0.2964, 0.8229, 0.4847, -0.2964, -0.6998, -0.5483, 0.4579, -0.6998, -0.5483, 0.4579, -0.6998, -0.5483, 0.4579, 0.9468, 0.124, -0.297, 0.9468, 0.124, -0.297, 0.9468, 0.124, -0.297, -0.3144, -0.7207, -0.6179, -0.3144, -0.7207, -0.6179, -0.3144, -0.7207, -0.6179, -0.7659, -0.4877, 0.4189, -0.7659, -0.4877, 0.4189, -0.7659, -0.4877, 0.4189, 0.6563, -0.3207, 0.6829, 0.6563, -0.3207, 0.6829, 0.6563, -0.3207, 0.6829, 0.5386, 0.5679, -0.6224, 0.5386, 0.5679, -0.6224, 0.5386, 0.5679, -0.6224, -0.3965, 0.235, -0.8875, -0.3965, 0.235, -0.8875, -0.3965, 0.235, -0.8875, 0.4252, 0.2558, 0.8682, 0.4252, 0.2558, 0.8682, 0.4252, 0.2558, 0.8682, 0.5413, 0.1854, 0.8201, 0.5413, 0.1854, 0.8201, 0.5413, 0.1854, 0.8201, -0.974, 0.2254, -0.02232, -0.974, 0.2254, -0.02232, -0.974, 0.2254, -0.02232, 0.6746, 0.4431, -0.5904, 0.6746, 0.4431, -0.5904, 0.6746, 0.4431, -0.5904, -0.5069, 0.09373, -0.8569, -0.5069, 0.09373, -0.8569, -0.5069, 0.09373, -0.8569, 0.6401, 0.5457, 0.5408, 0.6401, 0.5457, 0.5408, 0.6401, 0.5457, 0.5408, 0.003608, 0.9999, 0.01687, 0.003608, 0.9999, 0.01687, 0.003608, 0.9999, 0.01687, 0.05716, 0.9981, 0.02121, 0.05716, 0.9981, 0.02121, 0.05716, 0.9981, 0.02121, -0.8632, 0.4611, -0.2055, -0.8632, 0.4611, -0.2055, -0.8632, 0.4611, -0.2055, -0.4701, -0.3116, -0.8258, -0.4701, -0.3116, -0.8258, -0.4701, -0.3116, -0.8258, 0.9092, 0.2591, 0.326, 0.9092, 0.2591, 0.326, 0.9092, 0.2591, 0.326, 0.8617, 0.5014, 0.07786, 0.8617, 0.5014, 0.07786, 0.8617, 0.5014, 0.07786, -0.6859, 0.7222, -0.08934, -0.6859, 0.7222, -0.08934, -0.6859, 0.7222, -0.08934, 0.8945, 0.426, -0.1354, 0.8945, 0.426, -0.1354, 0.8945, 0.426, -0.1354, 0.8371, 0.4859, -0.2515, 0.8371, 0.4859, -0.2515, 0.8371, 0.4859, -0.2515, -0.4335, 0.4791, 0.7632, -0.4335, 0.4791, 0.7632, -0.4335, 0.4791, 0.7632, -0.5565, 0.7891, -0.2602, -0.5565, 0.7891, -0.2602, -0.5565, 0.7891, -0.2602, -0.1821, 0.9833, 0.002995, -0.1821, 0.9833, 0.002995, -0.1821, 0.9833, 0.002995, 0.4415, 0.8832, 0.1585, 0.4415, 0.8832, 0.1585, 0.4415, 0.8832, 0.1585, 0.4195, 0.9005, 0.1148, 0.4195, 0.9005, 0.1148, 0.4195, 0.9005, 0.1148, -0.5933, 0.7784, 0.2049, -0.5933, 0.7784, 0.2049, -0.5933, 0.7784, 0.2049, 0.8933, 0.3914, -0.2207, 0.8933, 0.3914, -0.2207, 0.8933, 0.3914, -0.2207, 0.1101, 0.8646, -0.4903, 0.1101, 0.8646, -0.4903, 0.1101, 0.8646, -0.4903, 0.5012, 0.7321, -0.4613, 0.5012, 0.7321, -0.4613, 0.5012, 0.7321, -0.4613, -0.9151, 0.2503, 0.316, -0.9151, 0.2503, 0.316, -0.9151, 0.2503, 0.316, -0.3699, -0.7927, -0.4845, -0.3699, -0.7927, -0.4845, -0.3699, -0.7927, -0.4845, 0.3456, -0.797, -0.4953, 0.3456, -0.797, -0.4953, 0.3456, -0.797, -0.4953, 0.05748, -0.9244, -0.3772, 0.05748, -0.9244, -0.3772, 0.05748, -0.9244, -0.3772, 0.6998, -0.6654, -0.2599, 0.6998, -0.6654, -0.2599, 0.6998, -0.6654, -0.2599, -0.4831, -0.5287, -0.6979, -0.4831, -0.5287, -0.6979, -0.4831, -0.5287, -0.6979, 0.2866, -0.5823, -0.7608, 0.2866, -0.5823, -0.7608, 0.2866, -0.5823, -0.7608, 0.3072, -0.5612, -0.7686, 0.3072, -0.5612, -0.7686, 0.3072, -0.5612, -0.7686, -1.0, 0.003405, 0.007658, -1.0, 0.003405, 0.007658, -1.0, 0.003405, 0.007658, 0.4849, -0.8246, -0.2915, 0.4849, -0.8246, -0.2915, 0.4849, -0.8246, -0.2915, 0.03098, -0.6373, -0.77, 0.03098, -0.6373, -0.77, 0.03098, -0.6373, -0.77, -0.4414, 0.2307, -0.8672, -0.4414, 0.2307, -0.8672, -0.4414, 0.2307, -0.8672, 0.2476, -0.7564, -0.6055, 0.2476, -0.7564, -0.6055, 0.2476, -0.7564, -0.6055, -0.03096, -0.8848, -0.4649, -0.03096, -0.8848, -0.4649, -0.03096, -0.8848, -0.4649, 0.4588, -0.8795, -0.1261, 0.4588, -0.8795, -0.1261, 0.4588, -0.8795, -0.1261, -0.1898, -0.9764, -0.1027, -0.1898, -0.9764, -0.1027, -0.1898, -0.9764, -0.1027, -0.3409, -0.9394, -0.03589, -0.3409, -0.9394, -0.03589, -0.3409, -0.9394, -0.03589, 0.3352, -0.6218, -0.7078, 0.3352, -0.6218, -0.7078, 0.3352, -0.6218, -0.7078, 0.02519, -0.6635, -0.7477, 0.02519, -0.6635, -0.7477, 0.02519, -0.6635, -0.7477, 0.003763, -0.7721, -0.6355, 0.003763, -0.7721, -0.6355, 0.003763, -0.7721, -0.6355, -0.3463, 0.5861, -0.7325, -0.3463, 0.5861, -0.7325, -0.3463, 0.5861, -0.7325, -0.6962, 0.4109, -0.5886, -0.6962, 0.4109, -0.5886, -0.6962, 0.4109, -0.5886, 0.1797, -0.4933, -0.8511, 0.1797, -0.4933, -0.8511, 0.1797, -0.4933, -0.8511, 0.03019, -0.772, -0.6349, 0.03019, -0.772, -0.6349, 0.03019, -0.772, -0.6349, -0.6519, 0.5569, 0.5147, -0.6519, 0.5569, 0.5147, -0.6519, 0.5569, 0.5147, -0.7917, -0.1479, -0.5928, -0.7917, -0.1479, -0.5928, -0.7917, -0.1479, -0.5928, 0.9317, 0.1624, -0.325, 0.9317, 0.1624, -0.325, 0.9317, 0.1624, -0.325, 0.4378, -0.8804, 0.1824, 0.4378, -0.8804, 0.1824, 0.4378, -0.8804, 0.1824, -0.873, 0.009964, 0.4876, -0.873, 0.009964, 0.4876, -0.873, 0.009964, 0.4876, 0.7336, -0.561, 0.3836, 0.7336, -0.561, 0.3836, 0.7336, -0.561, 0.3836, 0.8326, -0.475, 0.2848, 0.8326, -0.475, 0.2848, 0.8326, -0.475, 0.2848, 0.5277, 0.6259, -0.5744, 0.5277, 0.6259, -0.5744, 0.5277, 0.6259, -0.5744, -0.4656, 0.8797, -0.09669, -0.4656, 0.8797, -0.09669, -0.4656, 0.8797, -0.09669, -0.3911, 0.8982, -0.2007, -0.3911, 0.8982, -0.2007, -0.3911, 0.8982, -0.2007, 0.9069, 0.3647, 0.2111, 0.9069, 0.3647, 0.2111, 0.9069, 0.3647, 0.2111, -0.9798, 0.0224, 0.1985, -0.9798, 0.0224, 0.1985, -0.9798, 0.0224, 0.1985, -0.5111, -0.7256, -0.4607, -0.5111, -0.7256, -0.4607, -0.5111, -0.7256, -0.4607, 0.3966, 0.8761, -0.274, 0.3966, 0.8761, -0.274, 0.3966, 0.8761, -0.274, 0.6992, 0.5861, 0.4094, 0.6992, 0.5861, 0.4094, 0.6992, 0.5861, 0.4094, -0.8603, -0.3351, 0.3842, -0.8603, -0.3351, 0.3842, -0.8603, -0.3351, 0.3842, -0.9547, -0.2012, 0.2191, -0.9547, -0.2012, 0.2191, -0.9547, -0.2012, 0.2191, 0.3146, 0.8092, -0.4961, 0.3146, 0.8092, -0.4961, 0.3146, 0.8092, -0.4961, 0.6796, 0.5636, -0.4697, 0.6796, 0.5636, -0.4697, 0.6796, 0.5636, -0.4697, 0.6444, 0.404, -0.6492, 0.6444, 0.404, -0.6492, 0.6444, 0.404, -0.6492, -0.9313, -0.07083, 0.3572, -0.9313, -0.07083, 0.3572, -0.9313, -0.07083, 0.3572, 0.7028, 0.008002, -0.7113, 0.7028, 0.008002, -0.7113, 0.7028, 0.008002, -0.7113, -0.3911, 0.7844, -0.4815, -0.3911, 0.7844, -0.4815, -0.3911, 0.7844, -0.4815, 0.06136, 0.8538, -0.5169, 0.06136, 0.8538, -0.5169, 0.06136, 0.8538, -0.5169, 0.2737, 0.9599, -0.06142, 0.2737, 0.9599, -0.06142, 0.2737, 0.9599, -0.06142, -0.1043, 0.9044, -0.4137, -0.1043, 0.9044, -0.4137, -0.1043, 0.9044, -0.4137, 0.2657, 0.9621, -0.06141, 0.2657, 0.9621, -0.06141, 0.2657, 0.9621, -0.06141, -0.1995, 0.7079, -0.6776, -0.1995, 0.7079, -0.6776, -0.1995, 0.7079, -0.6776, -0.04475, 0.9235, -0.3809, -0.04475, 0.9235, -0.3809, -0.04475, 0.9235, -0.3809, 0.3623, 0.8154, -0.4515, 0.3623, 0.8154, -0.4515, 0.3623, 0.8154, -0.4515, -0.8546, 0.4955, 0.1555, -0.8546, 0.4955, 0.1555, -0.8546, 0.4955, 0.1555, -0.5101, 0.5783, 0.6367, -0.5101, 0.5783, 0.6367, -0.5101, 0.5783, 0.6367, -0.3531, 0.7794, 0.5176, -0.3531, 0.7794, 0.5176, -0.3531, 0.7794, 0.5176, -0.08509, 0.9826, -0.1648, -0.08509, 0.9826, -0.1648, -0.08509, 0.9826, -0.1648, -0.3499, 0.7815, 0.5166, -0.3499, 0.7815, 0.5166, -0.3499, 0.7815, 0.5166, -0.9275, 0.2158, -0.3051, -0.9275, 0.2158, -0.3051, -0.9275, 0.2158, -0.3051, 0.3596, 0.5759, -0.7342, 0.3596, 0.5759, -0.7342, 0.3596, 0.5759, -0.7342, 0.6927, 0.5816, -0.4264, 0.6927, 0.5816, -0.4264, 0.6927, 0.5816, -0.4264, 0.6885, 0.7241, 0.04073, 0.6885, 0.7241, 0.04073, 0.6885, 0.7241, 0.04073, -0.07078, 0.8547, 0.5143, -0.07078, 0.8547, 0.5143, -0.07078, 0.8547, 0.5143, 0.06718, 0.8126, 0.5789, 0.06718, 0.8126, 0.5789, 0.06718, 0.8126, 0.5789, 0.5539, 0.8316, 0.04016, 0.5539, 0.8316, 0.04016, 0.5539, 0.8316, 0.04016, -0.5253, -0.4794, -0.703, -0.5253, -0.4794, -0.703, -0.5253, -0.4794, -0.703, -0.3846, -0.4352, -0.8141, -0.3846, -0.4352, -0.8141, -0.3846, -0.4352, -0.8141, 0.6931, -0.6755, -0.2516, 0.6931, -0.6755, -0.2516, 0.6931, -0.6755, -0.2516, -0.3929, 0.1378, -0.9092, -0.3929, 0.1378, -0.9092, -0.3929, 0.1378, -0.9092, 0.06079, 0.218, -0.9741, 0.06079, 0.218, -0.9741, 0.06079, 0.218, -0.9741, 0.5999, -0.128, -0.7898, 0.5999, -0.128, -0.7898, 0.5999, -0.128, -0.7898, 0.2184, -0.5151, -0.8288, 0.2184, -0.5151, -0.8288, 0.2184, -0.5151, -0.8288, -0.01914, -0.08401, -0.9963, -0.01914, -0.08401, -0.9963, -0.01914, -0.08401, -0.9963, 0.2251, -0.3804, -0.897, 0.2251, -0.3804, -0.897, 0.2251, -0.3804, -0.897, -0.3747, -0.6822, -0.6278, -0.3747, -0.6822, -0.6278, -0.3747, -0.6822, -0.6278, 0.0469, -0.7392, -0.6718, 0.0469, -0.7392, -0.6718, 0.0469, -0.7392, -0.6718, 0.03455, -0.6498, -0.7593, 0.03455, -0.6498, -0.7593, 0.03455, -0.6498, -0.7593, -0.2618, 0.1011, -0.9598, -0.2618, 0.1011, -0.9598, -0.2618, 0.1011, -0.9598, 0.168, -0.2495, -0.9537, 0.168, -0.2495, -0.9537, 0.168, -0.2495, -0.9537, 0.1115, -0.3324, -0.9365, 0.1115, -0.3324, -0.9365, 0.1115, -0.3324, -0.9365, 0.6011, 0.07095, -0.796, 0.6011, 0.07095, -0.796, 0.6011, 0.07095, -0.796, 0.02706, -0.09956, -0.9947, 0.02706, -0.09956, -0.9947, 0.02706, -0.09956, -0.9947, 0.256, 0.1211, -0.9591, 0.256, 0.1211, -0.9591, 0.256, 0.1211, -0.9591, 0.3008, 0.02485, -0.9533, 0.3008, 0.02485, -0.9533, 0.3008, 0.02485, -0.9533, -0.2064, 0.1379, -0.9687, -0.2064, 0.1379, -0.9687, -0.2064, 0.1379, -0.9687, 0.2177, 0.4497, -0.8662, 0.2177, 0.4497, -0.8662, 0.2177, 0.4497, -0.8662, 0.2438, 0.03358, -0.9692, 0.2438, 0.03358, -0.9692, 0.2438, 0.03358, -0.9692, -0.6133, 0.2876, -0.7357, -0.6133, 0.2876, -0.7357, -0.6133, 0.2876, -0.7357, -0.8511, 0.3172, -0.4184, -0.8511, 0.3172, -0.4184, -0.8511, 0.3172, -0.4184, -0.3238, 0.5384, -0.778, -0.3238, 0.5384, -0.778, -0.3238, 0.5384, -0.778, -0.08508, -0.3598, -0.9291, -0.08508, -0.3598, -0.9291, -0.08508, -0.3598, -0.9291, -0.2786, -0.1795, -0.9435, -0.2786, -0.1795, -0.9435, -0.2786, -0.1795, -0.9435, 0.2672, 0.2365, -0.9342, 0.2672, 0.2365, -0.9342, 0.2672, 0.2365, -0.9342, 0.4049, 0.3386, -0.8493, 0.4049, 0.3386, -0.8493, 0.4049, 0.3386, -0.8493, 0.08146, 0.3002, -0.9504, 0.08146, 0.3002, -0.9504, 0.08146, 0.3002, -0.9504, 0.1236, 0.1194, -0.9851, 0.1236, 0.1194, -0.9851, 0.1236, 0.1194, -0.9851, -0.3318, 0.5224, -0.7855, -0.3318, 0.5224, -0.7855, -0.3318, 0.5224, -0.7855, 0.1073, 0.01004, -0.9942, 0.1073, 0.01004, -0.9942, 0.1073, 0.01004, -0.9942, 0.3645, 0.2386, -0.9001, 0.3645, 0.2386, -0.9001, 0.3645, 0.2386, -0.9001, -0.9171, -0.01016, -0.3985, -0.9171, -0.01016, -0.3985, -0.9171, -0.01016, -0.3985, -0.1592, 0.4264, -0.8904, -0.1592, 0.4264, -0.8904, -0.1592, 0.4264, -0.8904, -0.0574, 0.4222, -0.9047, -0.0574, 0.4222, -0.9047, -0.0574, 0.4222, -0.9047, -0.0337, 0.4063, -0.9131, -0.0337, 0.4063, -0.9131, -0.0337, 0.4063, -0.9131, -0.08318, -0.3635, -0.9279, -0.08318, -0.3635, -0.9279, -0.08318, -0.3635, -0.9279, 0.4136, -0.1475, -0.8984, 0.4136, -0.1475, -0.8984, 0.4136, -0.1475, -0.8984, -0.8216, 0.5066, -0.2614, -0.8216, 0.5066, -0.2614, -0.8216, 0.5066, -0.2614, 0.4004, 0.8748, -0.2727, 0.4004, 0.8748, -0.2727, 0.4004, 0.8748, -0.2727, 0.08026, 0.853, -0.5158, 0.08026, 0.853, -0.5158, 0.08026, 0.853, -0.5158, 0.3759, 0.2192, -0.9003, 0.3759, 0.2192, -0.9003, 0.3759, 0.2192, -0.9003, 0.03861, 0.09926, -0.9943, 0.03861, 0.09926, -0.9943, 0.03861, 0.09926, -0.9943, -0.4265, 0.3575, -0.8309, -0.4265, 0.3575, -0.8309, -0.4265, 0.3575, -0.8309, -0.1619, 0.9158, -0.3674, -0.1619, 0.9158, -0.3674, -0.1619, 0.9158, -0.3674, -0.2648, 0.3575, -0.8956, -0.2648, 0.3575, -0.8956, -0.2648, 0.3575, -0.8956, 0.2975, 0.3672, -0.8813, 0.2975, 0.3672, -0.8813, 0.2975, 0.3672, -0.8813, 0.1118, 0.0588, -0.992, 0.1118, 0.0588, -0.992, 0.1118, 0.0588, -0.992, 0.7138, 0.5393, -0.4468, 0.7138, 0.5393, -0.4468, 0.7138, 0.5393, -0.4468, 0.8254, 0.5172, 0.2263, 0.8254, 0.5172, 0.2263, 0.8254, 0.5172, 0.2263, 0.2693, 0.7153, 0.6448, 0.2693, 0.7153, 0.6448, 0.2693, 0.7153, 0.6448, 0.116, -0.4824, -0.8682, 0.116, -0.4824, -0.8682, 0.116, -0.4824, -0.8682, 0.3041, -0.4935, -0.8149, 0.3041, -0.4935, -0.8149, 0.3041, -0.4935, -0.8149, -0.1332, -0.2313, -0.9637, -0.1332, -0.2313, -0.9637, -0.1332, -0.2313, -0.9637, -0.1968, -0.1863, -0.9626, -0.1968, -0.1863, -0.9626, -0.1968, -0.1863, -0.9626, -0.3828, -0.5005, -0.7765, -0.3828, -0.5005, -0.7765, -0.3828, -0.5005, -0.7765, -0.2889, -0.4483, -0.8459, -0.2889, -0.4483, -0.8459, -0.2889, -0.4483, -0.8459, -0.1055, -0.4167, -0.9029, -0.1055, -0.4167, -0.9029, -0.1055, -0.4167, -0.9029, 0.2013, -0.126, -0.9714, 0.2013, -0.126, -0.9714, 0.2013, -0.126, -0.9714, -0.1905, -0.1335, -0.9726, -0.1905, -0.1335, -0.9726, -0.1905, -0.1335, -0.9726, -0.284, -0.1237, -0.9508, -0.284, -0.1237, -0.9508, -0.284, -0.1237, -0.9508, 0.2183, -0.3759, -0.9006, 0.2183, -0.3759, -0.9006, 0.2183, -0.3759, -0.9006, -0.7564, -0.1409, -0.6387, -0.7564, -0.1409, -0.6387, -0.7564, -0.1409, -0.6387, -0.2097, 0.1467, -0.9667, -0.2097, 0.1467, -0.9667, -0.2097, 0.1467, -0.9667, 0.3448, -0.6628, -0.6647, 0.3448, -0.6628, -0.6647, 0.3448, -0.6628, -0.6647, 0.8061, -0.5595, -0.1928, 0.8061, -0.5595, -0.1928, 0.8061, -0.5595, -0.1928, -0.4643, 0.1234, -0.877, -0.4643, 0.1234, -0.877, -0.4643, 0.1234, -0.877, 0.5352, 0.1548, -0.8304, 0.5352, 0.1548, -0.8304, 0.5352, 0.1548, -0.8304, -0.1517, 0.0373, -0.9877, -0.1517, 0.0373, -0.9877, -0.1517, 0.0373, -0.9877, -0.2805, -0.1289, -0.9512, -0.2805, -0.1289, -0.9512, -0.2805, -0.1289, -0.9512, -0.3908, -0.6137, -0.6861, -0.3908, -0.6137, -0.6861, -0.3908, -0.6137, -0.6861, -0.36, -0.7599, -0.5413, -0.36, -0.7599, -0.5413, -0.36, -0.7599, -0.5413, 0.05948, -0.6593, -0.7495, 0.05948, -0.6593, -0.7495, 0.05948, -0.6593, -0.7495, -0.2504, 0.1559, -0.9555, -0.2504, 0.1559, -0.9555, -0.2504, 0.1559, -0.9555, 0.01359, -0.1274, -0.9918, 0.01359, -0.1274, -0.9918, 0.01359, -0.1274, -0.9918, -0.6785, -0.6756, -0.2885, -0.6785, -0.6756, -0.2885, -0.6785, -0.6756, -0.2885, -0.1727, -0.08614, -0.9812, -0.1727, -0.08614, -0.9812, -0.1727, -0.08614, -0.9812, -0.1698, 0.02931, -0.9851, -0.1698, 0.02931, -0.9851, -0.1698, 0.02931, -0.9851, 0.1867, 0.2582, -0.9479, 0.1867, 0.2582, -0.9479, 0.1867, 0.2582, -0.9479, -0.8506, -0.07787, -0.52, -0.8506, -0.07787, -0.52, -0.8506, -0.07787, -0.52, 0.3994, 0.2579, -0.8798, 0.3994, 0.2579, -0.8798, 0.3994, 0.2579, -0.8798, -0.3221, -0.4467, -0.8347, -0.3221, -0.4467, -0.8347, -0.3221, -0.4467, -0.8347, -0.2682, -0.4292, -0.8625, -0.2682, -0.4292, -0.8625, -0.2682, -0.4292, -0.8625, 0.009144, -0.02448, -0.9997, 0.009144, -0.02448, -0.9997, 0.009144, -0.02448, -0.9997, -0.5606, 0.5525, -0.6168, -0.5606, 0.5525, -0.6168, -0.5606, 0.5525, -0.6168, -0.1759, 0.9584, 0.2248, -0.1759, 0.9584, 0.2248, -0.1759, 0.9584, 0.2248, 0.1785, 0.8059, -0.5645, 0.1785, 0.8059, -0.5645, 0.1785, 0.8059, -0.5645, -0.5545, -0.3166, -0.7696, -0.5545, -0.3166, -0.7696, -0.5545, -0.3166, -0.7696, 0.3314, 0.04297, -0.9425, 0.3314, 0.04297, -0.9425, 0.3314, 0.04297, -0.9425, 0.05729, -0.07068, -0.9959, 0.05729, -0.07068, -0.9959, 0.05729, -0.07068, -0.9959, 0.06784, -0.06739, -0.9954, 0.06784, -0.06739, -0.9954, 0.06784, -0.06739, -0.9954, 0.324, -0.09462, -0.9413, 0.324, -0.09462, -0.9413, 0.324, -0.09462, -0.9413, 0.4988, 0.02314, -0.8664, 0.4988, 0.02314, -0.8664, 0.4988, 0.02314, -0.8664, 0.6085, 0.2752, -0.7443, 0.6085, 0.2752, -0.7443, 0.6085, 0.2752, -0.7443, -0.2678, 0.3765, -0.8869, -0.2678, 0.3765, -0.8869, -0.2678, 0.3765, -0.8869, -0.06497, 0.6825, -0.728, -0.06497, 0.6825, -0.728, -0.06497, 0.6825, -0.728, -0.009667, 0.5185, -0.855, -0.009667, 0.5185, -0.855, -0.009667, 0.5185, -0.855, 0.2024, 0.6515, -0.7311, 0.2024, 0.6515, -0.7311, 0.2024, 0.6515, -0.7311, 0.1406, -0.7124, -0.6876, 0.1406, -0.7124, -0.6876, 0.1406, -0.7124, -0.6876, 0.838, -0.3698, -0.4012, 0.838, -0.3698, -0.4012, 0.838, -0.3698, -0.4012, 0.0868, -0.07284, -0.9936, 0.0868, -0.07284, -0.9936, 0.0868, -0.07284, -0.9936, -0.1913, -0.1861, -0.9637, -0.1913, -0.1861, -0.9637, -0.1913, -0.1861, -0.9637, 0.2942, -0.03139, -0.9552, 0.2942, -0.03139, -0.9552, 0.2942, -0.03139, -0.9552, 0.04923, 0.118, -0.9918, 0.04923, 0.118, -0.9918, 0.04923, 0.118, -0.9918, 0.1222, 0.08569, -0.9888, 0.1222, 0.08569, -0.9888, 0.1222, 0.08569, -0.9888, 0.204, 0.06608, -0.9767, 0.204, 0.06608, -0.9767, 0.204, 0.06608, -0.9767, 0.2143, 0.03553, -0.9761, 0.2143, 0.03553, -0.9761, 0.2143, 0.03553, -0.9761, -0.1442, 0.02943, -0.9891, -0.1442, 0.02943, -0.9891, -0.1442, 0.02943, -0.9891, 0.1363, 0.05182, -0.9893, 0.1363, 0.05182, -0.9893, 0.1363, 0.05182, -0.9893, -0.2991, 0.1346, -0.9447, -0.2991, 0.1346, -0.9447, -0.2991, 0.1346, -0.9447, 0.1521, 0.1414, -0.9782, 0.1521, 0.1414, -0.9782, 0.1521, 0.1414, -0.9782, -0.1801, -0.3171, -0.9311, -0.1801, -0.3171, -0.9311, -0.1801, -0.3171, -0.9311, 0.05515, -0.3097, -0.9492, 0.05515, -0.3097, -0.9492, 0.05515, -0.3097, -0.9492, 0.2709, -0.004726, -0.9626, 0.2709, -0.004726, -0.9626, 0.2709, -0.004726, -0.9626, -0.3436, 0.05467, -0.9375, -0.3436, 0.05467, -0.9375, -0.3436, 0.05467, -0.9375, 0.2872, 0.1211, -0.9502, 0.2872, 0.1211, -0.9502, 0.2872, 0.1211, -0.9502, -0.7146, -0.003312, -0.6995, -0.7146, -0.003312, -0.6995, -0.7146, -0.003312, -0.6995, -0.7197, -0.2436, -0.6501, -0.7197, -0.2436, -0.6501, -0.7197, -0.2436, -0.6501, -0.2356, -0.4593, -0.8565, -0.2356, -0.4593, -0.8565, -0.2356, -0.4593, -0.8565, -0.4172, 0.1936, -0.8879, -0.4172, 0.1936, -0.8879, -0.4172, 0.1936, -0.8879, -0.286, 0.2225, -0.932, -0.286, 0.2225, -0.932, -0.286, 0.2225, -0.932, 0.08041, 0.3923, -0.9163, 0.08041, 0.3923, -0.9163, 0.08041, 0.3923, -0.9163, -0.5454, -0.1191, -0.8296, -0.5454, -0.1191, -0.8296, -0.5454, -0.1191, -0.8296, -0.2043, 0.1561, -0.9664, -0.2043, 0.1561, -0.9664, -0.2043, 0.1561, -0.9664, 0.008817, -0.0146, -0.9999, 0.008817, -0.0146, -0.9999, 0.008817, -0.0146, -0.9999, 0.07461, -0.001283, -0.9972, 0.07461, -0.001283, -0.9972, 0.07461, -0.001283, -0.9972, -0.3148, 0.07873, -0.9459, -0.3148, 0.07873, -0.9459, -0.3148, 0.07873, -0.9459, -0.5023, 0.07367, -0.8616, -0.5023, 0.07367, -0.8616, -0.5023, 0.07367, -0.8616])] * 3)])

# ---- objects
ob_cloud_7 = bpy.data.objects.new('cloud_7', me_untitled_003)

# ---- transforms, parenting, visibility, modifiers, constraints
ob_cloud_7.location = (0.0, 0.0, 0.0)
ob_cloud_7.color = (0.8, 0.8, 0.8, 1.0)
ob_cloud_7.lineart.crease_threshold = 0.0

# ---- collection membership
col_collection_1.objects.link(ob_cloud_7)

# ---- scene / render settings (as saved in the file)
scene.frame_start = 1; scene.frame_end = 250; scene.frame_set(1)
scene.render.engine = 'BLENDER_EEVEE_NEXT'
scene.render.resolution_percentage = 50
scene.render.fps = 30
scene.render.dither_intensity = 0.0
scene.cycles.use_denoising = False
scene.cycles.samples = 128
scene.cycles.sampling_pattern = 'TABULATED_SOBOL'
scene.cycles.light_sampling_threshold = 0.0
scene.cycles.use_adaptive_sampling = False
scene.cycles.use_light_tree = False
scene.cycles.blur_glossy = 0.0
scene.cycles.sample_clamp_indirect = 0.0
scene.view_settings.view_transform = 'Standard'
bpy.context.view_layer.update()

# ---- added for rendering (the .blend has no active camera and no usable light): camera, sun
cam_auto = bpy.data.cameras.new('AutoCamera')
cam_auto.lens = 50.0
cam_auto.sensor_width = 36.0
cam_auto.clip_end = 1000.0
ob_auto_camera = bpy.data.objects.new('AutoCamera', cam_auto)
scene.collection.objects.link(ob_auto_camera)
ob_auto_camera.location = (2.22166, -2.68732, 1.86862)
ob_auto_camera.rotation_euler = (1.09748, -7.21219e-08, 0.694738)
scene.camera = ob_auto_camera
light_auto_sun = bpy.data.lights.new('AutoSun', 'SUN')
light_auto_sun.energy = 3.0
light_auto_sun.angle = 0.0523599
ob_auto_sun = bpy.data.objects.new('AutoSun', light_auto_sun)
scene.collection.objects.link(ob_auto_sun)
ob_auto_sun.rotation_euler = (0.872665, 0.174533, 0.523599)
bpy.context.view_layer.update()
